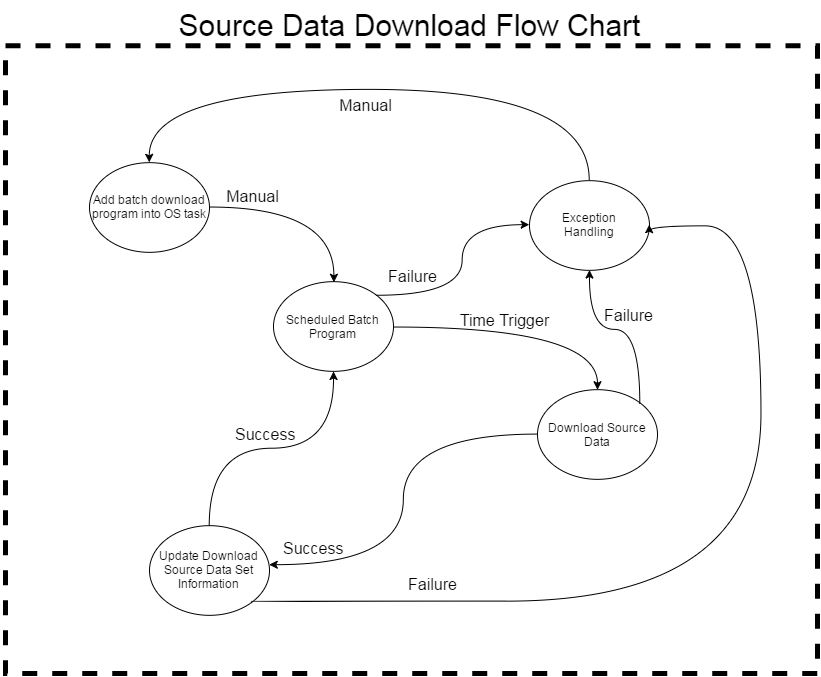

The diagram above was exported from draw.io. Its source (the exported page's mxGraphModel, read from the mxfile embedded in the PNG):
<mxGraphModel dx="1405" dy="878" grid="1" gridSize="4" guides="1" tooltips="1" connect="1" arrows="1" fold="1" page="1" pageScale="1" pageWidth="826" pageHeight="1169" background="#ffffff" math="0" shadow="0">
  <root>
    <mxCell id="0" />
    <mxCell id="1" parent="0" />
    <mxCell id="2" value="" style="group" vertex="1" connectable="0" parent="1">
      <mxGeometry x="832" y="24" width="812" height="668" as="geometry" />
    </mxCell>
    <mxCell id="3" value="" style="group" vertex="1" connectable="0" parent="2">
      <mxGeometry width="812" height="668" as="geometry" />
    </mxCell>
    <mxCell id="4" value="" style="whiteSpace=wrap;html=1;strokeWidth=5;fillColor=none;dashed=1;perimeterSpacing=0;" vertex="1" parent="3">
      <mxGeometry x="4" y="40.348993288590606" width="812" height="627.6510067114094" as="geometry" />
    </mxCell>
    <mxCell id="5" value="Source Data Download Flow Chart" style="text;html=1;strokeColor=none;fillColor=none;align=center;verticalAlign=middle;whiteSpace=wrap;overflow=hidden;spacing=-4;fontSize=30;" vertex="1" parent="3">
      <mxGeometry x="174" width="466" height="40.348993288590606" as="geometry" />
    </mxCell>
    <mxCell id="8" value="Download Source&lt;div&gt;Data&lt;/div&gt;" style="ellipse;whiteSpace=wrap;html=1;strokeWidth=1;fillColor=none;" vertex="1" parent="3">
      <mxGeometry x="536" y="384.2751677852349" width="120" height="89.66442953020135" as="geometry" />
    </mxCell>
    <mxCell id="10" value="Add batch download&lt;div&gt;program into OS&amp;nbsp;&lt;span style=&quot;line-height: 1.2&quot;&gt;task&lt;/span&gt;&lt;/div&gt;" style="ellipse;whiteSpace=wrap;html=1;strokeWidth=1;fillColor=none;" vertex="1" parent="3">
      <mxGeometry x="88" y="156.91275167785236" width="120" height="89.66442953020135" as="geometry" />
    </mxCell>
    <mxCell id="12" value="Exception&lt;div&gt;Handling&lt;/div&gt;" style="ellipse;whiteSpace=wrap;html=1;strokeWidth=1;fillColor=none;" vertex="1" parent="3">
      <mxGeometry x="528" y="174.84563758389262" width="120" height="89.66442953020135" as="geometry" />
    </mxCell>
    <mxCell id="13" value="Manual" style="text;html=1;strokeColor=none;fillColor=none;align=center;verticalAlign=middle;whiteSpace=wrap;overflow=hidden;fontSize=16;" vertex="1" parent="3">
      <mxGeometry x="220" y="179.3288590604027" width="64" height="22.416107382550337" as="geometry" />
    </mxCell>
    <mxCell id="16" value="Update Download Source&amp;nbsp;&lt;span style=&quot;line-height: 1.2&quot;&gt;Data Set Information&lt;/span&gt;" style="ellipse;whiteSpace=wrap;html=1;strokeWidth=1;fillColor=none;" vertex="1" parent="3">
      <mxGeometry x="148" y="520.0536912751678" width="120" height="89.66442953020135" as="geometry" />
    </mxCell>
    <mxCell id="19" value="Scheduled Batch Program" style="ellipse;whiteSpace=wrap;html=1;strokeWidth=1;fillColor=none;" vertex="1" parent="3">
      <mxGeometry x="272" y="276.2751677852349" width="120" height="89.66442953020135" as="geometry" />
    </mxCell>
    <mxCell id="20" value="Failure" style="text;html=1;strokeColor=none;fillColor=none;align=center;verticalAlign=middle;whiteSpace=wrap;overflow=hidden;fontSize=16;" vertex="1" parent="3">
      <mxGeometry x="380" y="259.5973154362416" width="64" height="22.416107382550337" as="geometry" />
    </mxCell>
    <mxCell id="21" value="Time Trigger" style="text;html=1;strokeColor=none;fillColor=none;align=center;verticalAlign=middle;whiteSpace=wrap;overflow=hidden;fontSize=16;" vertex="1" parent="3">
      <mxGeometry x="448" y="304" width="108" height="22" as="geometry" />
    </mxCell>
    <mxCell id="22" value="Failure" style="text;html=1;strokeColor=none;fillColor=none;align=center;verticalAlign=middle;whiteSpace=wrap;overflow=hidden;fontSize=16;" vertex="1" parent="3">
      <mxGeometry x="596" y="298.5973154362416" width="64" height="22.416107382550337" as="geometry" />
    </mxCell>
    <mxCell id="23" value="Manual" style="text;html=1;strokeColor=none;fillColor=none;align=center;verticalAlign=middle;whiteSpace=wrap;overflow=hidden;fontSize=16;" vertex="1" parent="3">
      <mxGeometry x="332" y="88.32885906040269" width="64" height="22.416107382550337" as="geometry" />
    </mxCell>
    <mxCell id="24" value="Failure" style="text;html=1;strokeColor=none;fillColor=none;align=center;verticalAlign=middle;whiteSpace=wrap;overflow=hidden;fontSize=16;" vertex="1" parent="3">
      <mxGeometry x="400" y="567.5973154362416" width="64" height="22.416107382550337" as="geometry" />
    </mxCell>
    <mxCell id="25" value="Success" style="text;html=1;strokeColor=none;fillColor=none;align=center;verticalAlign=middle;whiteSpace=wrap;overflow=hidden;fontSize=16;" vertex="1" parent="3">
      <mxGeometry x="280" y="531.5973154362416" width="64" height="22.416107382550337" as="geometry" />
    </mxCell>
    <mxCell id="26" value="Success" style="text;html=1;strokeColor=none;fillColor=none;align=center;verticalAlign=middle;whiteSpace=wrap;overflow=hidden;fontSize=16;" vertex="1" parent="3">
      <mxGeometry x="232" y="417.5973154362416" width="64" height="22.416107382550337" as="geometry" />
    </mxCell>
    <mxCell id="27" value="" style="group" vertex="1" connectable="0" parent="1">
      <mxGeometry x="832" y="24" width="812" height="668" as="geometry" />
    </mxCell>
    <mxCell id="28" value="" style="whiteSpace=wrap;html=1;strokeWidth=5;fillColor=none;dashed=1;perimeterSpacing=0;" vertex="1" parent="27">
      <mxGeometry x="4" y="40.348993288590606" width="812" height="627.6510067114094" as="geometry" />
    </mxCell>
    <mxCell id="29" value="Source Data Download Flow Chart" style="text;html=1;strokeColor=none;fillColor=none;align=center;verticalAlign=middle;whiteSpace=wrap;overflow=hidden;spacing=-4;fontSize=30;" vertex="1" parent="27">
      <mxGeometry x="174" width="466" height="40.348993288590606" as="geometry" />
    </mxCell>
    <mxCell id="32" value="Download Source&lt;div&gt;Data&lt;/div&gt;" style="ellipse;whiteSpace=wrap;html=1;strokeWidth=1;fillColor=none;" vertex="1" parent="27">
      <mxGeometry x="536" y="384.2751677852349" width="120" height="89.66442953020135" as="geometry" />
    </mxCell>
    <mxCell id="34" value="Add batch download&lt;div&gt;program into OS&amp;nbsp;&lt;span style=&quot;line-height: 1.2&quot;&gt;task&lt;/span&gt;&lt;/div&gt;" style="ellipse;whiteSpace=wrap;html=1;strokeWidth=1;fillColor=none;" vertex="1" parent="27">
      <mxGeometry x="88" y="156.91275167785236" width="120" height="89.66442953020135" as="geometry" />
    </mxCell>
    <mxCell id="36" value="Exception&lt;div&gt;Handling&lt;/div&gt;" style="ellipse;whiteSpace=wrap;html=1;strokeWidth=1;fillColor=none;" vertex="1" parent="27">
      <mxGeometry x="528" y="174.84563758389262" width="120" height="89.66442953020135" as="geometry" />
    </mxCell>
    <mxCell id="37" value="Manual" style="text;html=1;strokeColor=none;fillColor=none;align=center;verticalAlign=middle;whiteSpace=wrap;overflow=hidden;fontSize=16;" vertex="1" parent="27">
      <mxGeometry x="220" y="179.3288590604027" width="64" height="22.416107382550337" as="geometry" />
    </mxCell>
    <mxCell id="40" value="Update Download Source&amp;nbsp;&lt;span style=&quot;line-height: 1.2&quot;&gt;Data Set Information&lt;/span&gt;" style="ellipse;whiteSpace=wrap;html=1;strokeWidth=1;fillColor=none;" vertex="1" parent="27">
      <mxGeometry x="148" y="520.0536912751678" width="120" height="89.66442953020135" as="geometry" />
    </mxCell>
    <mxCell id="43" value="Scheduled Batch Program" style="ellipse;whiteSpace=wrap;html=1;strokeWidth=1;fillColor=none;" vertex="1" parent="27">
      <mxGeometry x="272" y="276.2751677852349" width="120" height="89.66442953020135" as="geometry" />
    </mxCell>
    <mxCell id="44" value="Failure" style="text;html=1;strokeColor=none;fillColor=none;align=center;verticalAlign=middle;whiteSpace=wrap;overflow=hidden;fontSize=16;" vertex="1" parent="27">
      <mxGeometry x="380" y="259.5973154362416" width="64" height="22.416107382550337" as="geometry" />
    </mxCell>
    <mxCell id="45" value="Time Trigger" style="text;html=1;strokeColor=none;fillColor=none;align=center;verticalAlign=middle;whiteSpace=wrap;overflow=hidden;fontSize=16;" vertex="1" parent="27">
      <mxGeometry x="448" y="304" width="108" height="22" as="geometry" />
    </mxCell>
    <mxCell id="46" value="Failure" style="text;html=1;strokeColor=none;fillColor=none;align=center;verticalAlign=middle;whiteSpace=wrap;overflow=hidden;fontSize=16;" vertex="1" parent="27">
      <mxGeometry x="596" y="298.5973154362416" width="64" height="22.416107382550337" as="geometry" />
    </mxCell>
    <mxCell id="47" value="Manual" style="text;html=1;strokeColor=none;fillColor=none;align=center;verticalAlign=middle;whiteSpace=wrap;overflow=hidden;fontSize=16;" vertex="1" parent="27">
      <mxGeometry x="332" y="88.32885906040269" width="64" height="22.416107382550337" as="geometry" />
    </mxCell>
    <mxCell id="48" value="Failure" style="text;html=1;strokeColor=none;fillColor=none;align=center;verticalAlign=middle;whiteSpace=wrap;overflow=hidden;fontSize=16;" vertex="1" parent="27">
      <mxGeometry x="400" y="567.5973154362416" width="64" height="22.416107382550337" as="geometry" />
    </mxCell>
    <mxCell id="49" value="Success" style="text;html=1;strokeColor=none;fillColor=none;align=center;verticalAlign=middle;whiteSpace=wrap;overflow=hidden;fontSize=16;" vertex="1" parent="27">
      <mxGeometry x="280" y="531.5973154362416" width="64" height="22.416107382550337" as="geometry" />
    </mxCell>
    <mxCell id="50" value="Success" style="text;html=1;strokeColor=none;fillColor=none;align=center;verticalAlign=middle;whiteSpace=wrap;overflow=hidden;fontSize=16;" vertex="1" parent="27">
      <mxGeometry x="232" y="417.5973154362416" width="64" height="22.416107382550337" as="geometry" />
    </mxCell>
    <mxCell id="51" value="" style="whiteSpace=wrap;html=1;strokeWidth=5;fillColor=none;dashed=1;perimeterSpacing=0;" vertex="1" parent="1">
      <mxGeometry x="836" y="64.3489932885906" width="812" height="627.6510067114094" as="geometry" />
    </mxCell>
    <mxCell id="52" value="Source Data Download Flow Chart" style="text;html=1;strokeColor=none;fillColor=none;align=center;verticalAlign=middle;whiteSpace=wrap;overflow=hidden;spacing=-4;fontSize=30;" vertex="1" parent="1">
      <mxGeometry x="1006" y="24" width="466" height="40.348993288590606" as="geometry" />
    </mxCell>
    <mxCell id="53" style="edgeStyle=orthogonalEdgeStyle;curved=1;rounded=0;html=1;exitX=0;exitY=0.5;entryX=1;entryY=0.432;entryPerimeter=0;jettySize=auto;orthogonalLoop=1;fontSize=16;" edge="1" source="55" target="63" parent="1">
      <mxGeometry x="1099.7058823529414" y="452.5882352941178" as="geometry" />
    </mxCell>
    <mxCell id="54" style="edgeStyle=orthogonalEdgeStyle;curved=1;rounded=0;html=1;exitX=1;exitY=0;jettySize=auto;orthogonalLoop=1;fontSize=16;" edge="1" source="55" target="59" parent="1">
      <mxGeometry x="1419.7058823529414" y="288.510067114094" as="geometry" />
    </mxCell>
    <mxCell id="55" value="Download Source&lt;div&gt;Data&lt;/div&gt;" style="ellipse;whiteSpace=wrap;html=1;strokeWidth=1;fillColor=none;" vertex="1" parent="1">
      <mxGeometry x="1368" y="408.2751677852349" width="120" height="89.66442953020135" as="geometry" />
    </mxCell>
    <mxCell id="56" style="edgeStyle=orthogonalEdgeStyle;curved=1;rounded=0;html=1;exitX=1;exitY=0.5;entryX=0.5;entryY=0;jettySize=auto;orthogonalLoop=1;fontSize=16;" edge="1" source="57" target="66" parent="1">
      <mxGeometry x="1039.7058823529414" y="225.52941176470586" as="geometry" />
    </mxCell>
    <mxCell id="57" value="Add batch download&lt;div&gt;program into OS&amp;nbsp;&lt;span style=&quot;line-height: 1.2&quot;&gt;task&lt;/span&gt;&lt;/div&gt;" style="ellipse;whiteSpace=wrap;html=1;strokeWidth=1;fillColor=none;" vertex="1" parent="1">
      <mxGeometry x="920" y="180.91275167785236" width="120" height="89.66442953020135" as="geometry" />
    </mxCell>
    <mxCell id="58" style="edgeStyle=orthogonalEdgeStyle;curved=1;rounded=0;html=1;exitX=0.5;exitY=0;entryX=0.5;entryY=0;jettySize=auto;orthogonalLoop=1;fontSize=16;" edge="1" source="59" target="57" parent="1">
      <mxGeometry x="979.7058823529414" y="107.88235294117646" as="geometry">
        <Array as="points">
          <mxPoint x="1420" y="108" />
          <mxPoint x="980" y="108" />
        </Array>
      </mxGeometry>
    </mxCell>
    <mxCell id="59" value="Exception&lt;div&gt;Handling&lt;/div&gt;" style="ellipse;whiteSpace=wrap;html=1;strokeWidth=1;fillColor=none;" vertex="1" parent="1">
      <mxGeometry x="1360" y="198.84563758389262" width="120" height="89.66442953020135" as="geometry" />
    </mxCell>
    <mxCell id="7" style="edgeStyle=orthogonalEdgeStyle;curved=1;rounded=0;html=1;exitX=1;exitY=0;jettySize=auto;orthogonalLoop=1;fontSize=16;" edge="1" parent="1" source="55" target="59">
      <mxGeometry relative="1" as="geometry" />
    </mxCell>
    <mxCell id="11" style="edgeStyle=orthogonalEdgeStyle;curved=1;rounded=0;html=1;exitX=0.5;exitY=0;entryX=0.5;entryY=0;jettySize=auto;orthogonalLoop=1;fontSize=16;" edge="1" parent="1" source="59" target="57">
      <mxGeometry relative="1" as="geometry">
        <Array as="points">
          <mxPoint x="1420" y="108" />
          <mxPoint x="980" y="108" />
        </Array>
      </mxGeometry>
    </mxCell>
    <mxCell id="31" style="edgeStyle=orthogonalEdgeStyle;curved=1;rounded=0;html=1;exitX=1;exitY=0;jettySize=auto;orthogonalLoop=1;fontSize=16;" edge="1" parent="1" source="55" target="59">
      <mxGeometry relative="1" as="geometry" />
    </mxCell>
    <mxCell id="35" style="edgeStyle=orthogonalEdgeStyle;curved=1;rounded=0;html=1;exitX=0.5;exitY=0;entryX=0.5;entryY=0;jettySize=auto;orthogonalLoop=1;fontSize=16;" edge="1" parent="1" source="59" target="57">
      <mxGeometry relative="1" as="geometry">
        <Array as="points">
          <mxPoint x="1420" y="108" />
          <mxPoint x="980" y="108" />
        </Array>
      </mxGeometry>
    </mxCell>
    <mxCell id="60" value="Manual" style="text;html=1;strokeColor=none;fillColor=none;align=center;verticalAlign=middle;whiteSpace=wrap;overflow=hidden;fontSize=16;" vertex="1" parent="1">
      <mxGeometry x="1052" y="203.3288590604027" width="64" height="22.416107382550337" as="geometry" />
    </mxCell>
    <mxCell id="61" style="edgeStyle=orthogonalEdgeStyle;curved=1;rounded=0;html=1;exitX=1;exitY=1;entryX=1;entryY=0.5;jettySize=auto;orthogonalLoop=1;fontSize=16;" edge="1" source="63" target="59" parent="1">
      <mxGeometry x="1082.0588235294117" y="243.17647058823536" as="geometry">
        <Array as="points">
          <mxPoint x="1592" y="620" />
          <mxPoint x="1592" y="244" />
        </Array>
      </mxGeometry>
    </mxCell>
    <mxCell id="62" style="edgeStyle=orthogonalEdgeStyle;curved=1;rounded=0;html=1;exitX=0.5;exitY=0;jettySize=auto;orthogonalLoop=1;fontSize=16;" edge="1" source="63" target="66" parent="1">
      <mxGeometry x="1039.7058823529414" y="389.93959731543623" as="geometry" />
    </mxCell>
    <mxCell id="63" value="Update Download Source&amp;nbsp;&lt;span style=&quot;line-height: 1.2&quot;&gt;Data Set Information&lt;/span&gt;" style="ellipse;whiteSpace=wrap;html=1;strokeWidth=1;fillColor=none;" vertex="1" parent="1">
      <mxGeometry x="980" y="544.0536912751678" width="120" height="89.66442953020135" as="geometry" />
    </mxCell>
    <mxCell id="6" style="edgeStyle=orthogonalEdgeStyle;curved=1;rounded=0;html=1;exitX=0;exitY=0.5;entryX=1;entryY=0.432;entryPerimeter=0;jettySize=auto;orthogonalLoop=1;fontSize=16;" edge="1" parent="1" source="55" target="63">
      <mxGeometry relative="1" as="geometry" />
    </mxCell>
    <mxCell id="14" style="edgeStyle=orthogonalEdgeStyle;curved=1;rounded=0;html=1;exitX=1;exitY=1;entryX=1;entryY=0.5;jettySize=auto;orthogonalLoop=1;fontSize=16;" edge="1" parent="1" source="63" target="59">
      <mxGeometry relative="1" as="geometry">
        <Array as="points">
          <mxPoint x="1592" y="620" />
          <mxPoint x="1592" y="244" />
        </Array>
      </mxGeometry>
    </mxCell>
    <mxCell id="30" style="edgeStyle=orthogonalEdgeStyle;curved=1;rounded=0;html=1;exitX=0;exitY=0.5;entryX=1;entryY=0.432;entryPerimeter=0;jettySize=auto;orthogonalLoop=1;fontSize=16;" edge="1" parent="1" source="55" target="63">
      <mxGeometry relative="1" as="geometry" />
    </mxCell>
    <mxCell id="38" style="edgeStyle=orthogonalEdgeStyle;curved=1;rounded=0;html=1;exitX=1;exitY=1;entryX=1;entryY=0.5;jettySize=auto;orthogonalLoop=1;fontSize=16;" edge="1" parent="1" source="63" target="59">
      <mxGeometry relative="1" as="geometry">
        <Array as="points">
          <mxPoint x="1592" y="620" />
          <mxPoint x="1592" y="244" />
        </Array>
      </mxGeometry>
    </mxCell>
    <mxCell id="64" style="edgeStyle=orthogonalEdgeStyle;curved=1;rounded=0;html=1;exitX=1;exitY=0;entryX=0;entryY=0.5;jettySize=auto;orthogonalLoop=1;fontSize=16;" edge="1" source="66" target="59" parent="1">
      <mxGeometry x="1206.7647058823532" y="243.17647058823536" as="geometry" />
    </mxCell>
    <mxCell id="65" style="edgeStyle=orthogonalEdgeStyle;curved=1;rounded=0;html=1;exitX=1;exitY=0.5;jettySize=auto;orthogonalLoop=1;fontSize=16;" edge="1" source="66" target="55" parent="1">
      <mxGeometry x="1224.4117647058824" y="345.52941176470586" as="geometry" />
    </mxCell>
    <mxCell id="66" value="Scheduled Batch Program" style="ellipse;whiteSpace=wrap;html=1;strokeWidth=1;fillColor=none;" vertex="1" parent="1">
      <mxGeometry x="1104" y="300.2751677852349" width="120" height="89.66442953020135" as="geometry" />
    </mxCell>
    <mxCell id="9" style="edgeStyle=orthogonalEdgeStyle;curved=1;rounded=0;html=1;exitX=1;exitY=0.5;entryX=0.5;entryY=0;jettySize=auto;orthogonalLoop=1;fontSize=16;" edge="1" parent="1" source="57" target="66">
      <mxGeometry relative="1" as="geometry" />
    </mxCell>
    <mxCell id="15" style="edgeStyle=orthogonalEdgeStyle;curved=1;rounded=0;html=1;exitX=0.5;exitY=0;jettySize=auto;orthogonalLoop=1;fontSize=16;" edge="1" parent="1" source="63" target="66">
      <mxGeometry relative="1" as="geometry" />
    </mxCell>
    <mxCell id="17" style="edgeStyle=orthogonalEdgeStyle;curved=1;rounded=0;html=1;exitX=1;exitY=0;entryX=0;entryY=0.5;jettySize=auto;orthogonalLoop=1;fontSize=16;" edge="1" parent="1" source="66" target="59">
      <mxGeometry relative="1" as="geometry" />
    </mxCell>
    <mxCell id="18" style="edgeStyle=orthogonalEdgeStyle;curved=1;rounded=0;html=1;exitX=1;exitY=0.5;jettySize=auto;orthogonalLoop=1;fontSize=16;" edge="1" parent="1" source="66" target="55">
      <mxGeometry relative="1" as="geometry" />
    </mxCell>
    <mxCell id="33" style="edgeStyle=orthogonalEdgeStyle;curved=1;rounded=0;html=1;exitX=1;exitY=0.5;entryX=0.5;entryY=0;jettySize=auto;orthogonalLoop=1;fontSize=16;" edge="1" parent="1" source="57" target="66">
      <mxGeometry relative="1" as="geometry" />
    </mxCell>
    <mxCell id="39" style="edgeStyle=orthogonalEdgeStyle;curved=1;rounded=0;html=1;exitX=0.5;exitY=0;jettySize=auto;orthogonalLoop=1;fontSize=16;" edge="1" parent="1" source="63" target="66">
      <mxGeometry relative="1" as="geometry" />
    </mxCell>
    <mxCell id="41" style="edgeStyle=orthogonalEdgeStyle;curved=1;rounded=0;html=1;exitX=1;exitY=0;entryX=0;entryY=0.5;jettySize=auto;orthogonalLoop=1;fontSize=16;" edge="1" parent="1" source="66" target="59">
      <mxGeometry relative="1" as="geometry" />
    </mxCell>
    <mxCell id="42" style="edgeStyle=orthogonalEdgeStyle;curved=1;rounded=0;html=1;exitX=1;exitY=0.5;jettySize=auto;orthogonalLoop=1;fontSize=16;" edge="1" parent="1" source="66" target="55">
      <mxGeometry relative="1" as="geometry" />
    </mxCell>
    <mxCell id="67" value="Failure" style="text;html=1;strokeColor=none;fillColor=none;align=center;verticalAlign=middle;whiteSpace=wrap;overflow=hidden;fontSize=16;" vertex="1" parent="1">
      <mxGeometry x="1212" y="283.5973154362416" width="64" height="22.416107382550337" as="geometry" />
    </mxCell>
    <mxCell id="68" value="Time Trigger" style="text;html=1;strokeColor=none;fillColor=none;align=center;verticalAlign=middle;whiteSpace=wrap;overflow=hidden;fontSize=16;" vertex="1" parent="1">
      <mxGeometry x="1280" y="328" width="108" height="22" as="geometry" />
    </mxCell>
    <mxCell id="69" value="Failure" style="text;html=1;strokeColor=none;fillColor=none;align=center;verticalAlign=middle;whiteSpace=wrap;overflow=hidden;fontSize=16;" vertex="1" parent="1">
      <mxGeometry x="1428" y="322.5973154362416" width="64" height="22.416107382550337" as="geometry" />
    </mxCell>
    <mxCell id="70" value="Manual" style="text;html=1;strokeColor=none;fillColor=none;align=center;verticalAlign=middle;whiteSpace=wrap;overflow=hidden;fontSize=16;" vertex="1" parent="1">
      <mxGeometry x="1164" y="112.32885906040269" width="64" height="22.416107382550337" as="geometry" />
    </mxCell>
    <mxCell id="71" value="Failure" style="text;html=1;strokeColor=none;fillColor=none;align=center;verticalAlign=middle;whiteSpace=wrap;overflow=hidden;fontSize=16;" vertex="1" parent="1">
      <mxGeometry x="1232" y="591.5973154362416" width="64" height="22.416107382550337" as="geometry" />
    </mxCell>
    <mxCell id="72" value="Success" style="text;html=1;strokeColor=none;fillColor=none;align=center;verticalAlign=middle;whiteSpace=wrap;overflow=hidden;fontSize=16;" vertex="1" parent="1">
      <mxGeometry x="1112" y="555.5973154362416" width="64" height="22.416107382550337" as="geometry" />
    </mxCell>
    <mxCell id="73" value="Success" style="text;html=1;strokeColor=none;fillColor=none;align=center;verticalAlign=middle;whiteSpace=wrap;overflow=hidden;fontSize=16;" vertex="1" parent="1">
      <mxGeometry x="1064" y="441.5973154362416" width="64" height="22.416107382550337" as="geometry" />
    </mxCell>
  </root>
</mxGraphModel>